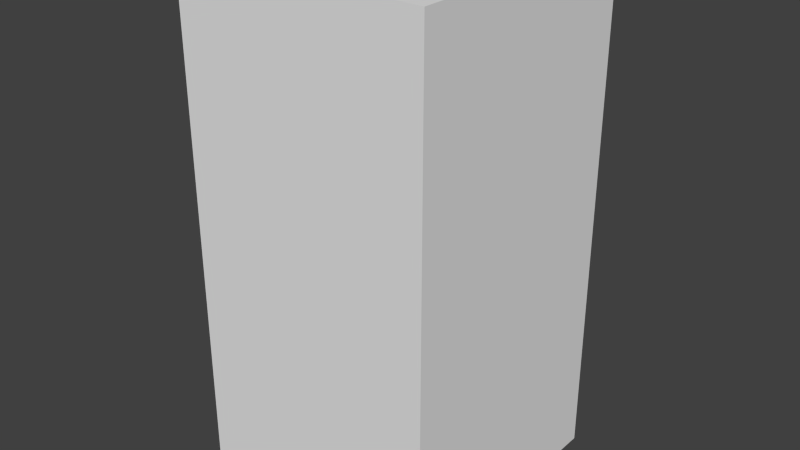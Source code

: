 # Source: yellowLeafFour.blend  (saved by Blender 2.68.0; exported with 4.5.12 LTS)
import bpy
from mathutils import Matrix  # noqa: F401  (used for matrix-valued properties, if any)

bpy.ops.wm.read_factory_settings(use_empty=True)
scene = bpy.context.scene
scene.name = 'Scene'

# ---- collections
col_collection_1 = bpy.data.collections.new('Collection 1'); scene.collection.children.link(col_collection_1)

# ---- world
world_world = bpy.data.worlds.new('World'); scene.world = world_world
world_world.color = (0.05088, 0.05088, 0.05088)
world_world.use_sun_shadow = False
world_world.sun_shadow_jitter_overblur = 0.0
world_world.cycles.sampling_method = 'MANUAL'
world_world.cycles.sample_map_resolution = 256

# ---- meshes
me_yellowleaffour = bpy.data.meshes.new('yellowLeafFour')
me_yellowleaffour.from_pydata([(-0.5, -0.5, -1.0), (-0.5, 0.5, -1.0), (0.5, 0.5, -1.0), (0.5, -0.5, -1.0), (-0.5, -0.5, 1.0), (-0.5, 0.5, 1.0), (0.5, 0.5, 1.0), (0.5, -0.5, 1.0)], [], [(4, 5, 1, 0), (5, 6, 2, 1), (6, 7, 3, 2), (7, 4, 0, 3), (0, 1, 2, 3), (7, 6, 5, 4)])
me_yellowleaffour.use_remesh_preserve_volume = False
me_yellowleaffour.use_remesh_preserve_attributes = False
me_yellowleaffour.use_mirror_vertex_groups = False
me_yellowleaffour.update()

# ---- objects
ob_yellowleaffour = bpy.data.objects.new('yellowLeafFour', me_yellowleaffour)

# ---- transforms, parenting, visibility, modifiers, constraints
ob_yellowleaffour.location = (0.0, 0.0, 0.0)
ob_yellowleaffour.lineart.crease_threshold = 0.0

# ---- collection membership
col_collection_1.objects.link(ob_yellowleaffour)

# ---- scene / render settings (as saved in the file)
scene.frame_start = 1; scene.frame_end = 250; scene.frame_set(1)
scene.render.engine = 'BLENDER_EEVEE_NEXT'
scene.render.image_settings.color_mode = 'RGB'
scene.render.image_settings.compression = 90
scene.render.resolution_percentage = 50
scene.render.dither_intensity = 0.0
scene.cycles.use_denoising = False
scene.cycles.samples = 10
scene.cycles.sampling_pattern = 'TABULATED_SOBOL'
scene.cycles.light_sampling_threshold = 0.0
scene.cycles.use_adaptive_sampling = False
scene.cycles.use_light_tree = False
scene.cycles.blur_glossy = 0.0
scene.cycles.volume_bounces = 1
scene.cycles.pixel_filter_type = 'GAUSSIAN'
scene.cycles.sample_clamp_indirect = 0.0
scene.view_settings.view_transform = 'Standard'
bpy.context.view_layer.update()

# ---- added for rendering (the .blend has no active camera and no usable light): camera, sun
cam_auto = bpy.data.cameras.new('AutoCamera')
cam_auto.lens = 50.0
cam_auto.sensor_width = 36.0
cam_auto.clip_end = 1000.0
ob_auto_camera = bpy.data.objects.new('AutoCamera', cam_auto)
scene.collection.objects.link(ob_auto_camera)
ob_auto_camera.location = (2.26633, -2.71959, 1.81306)
ob_auto_camera.rotation_euler = (1.09748, -7.21219e-08, 0.694738)
scene.camera = ob_auto_camera
light_auto_sun = bpy.data.lights.new('AutoSun', 'SUN')
light_auto_sun.energy = 3.0
light_auto_sun.angle = 0.0523599
ob_auto_sun = bpy.data.objects.new('AutoSun', light_auto_sun)
scene.collection.objects.link(ob_auto_sun)
ob_auto_sun.rotation_euler = (0.872665, 0.174533, 0.523599)
bpy.context.view_layer.update()
